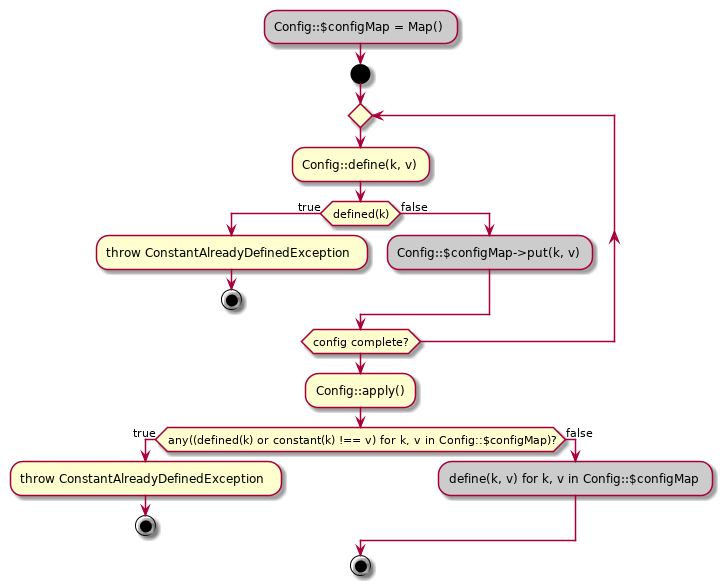

The diagram above was rendered by PlantUML. Its source (embedded in the PNG):
@startuml

#ccc:Config::$configMap = Map();

start

repeat
:Config::define(k, v);

if (defined(k)) then (true)
  :throw ConstantAlreadyDefinedException;
  stop
else (false)
  #ccc:Config::$configMap->put(k, v);
endif

repeat while (config complete?)

:Config::apply();

if (any((defined(k) or constant(k) !== v) for k, v in Config::$configMap)?   ) then (true)
  :throw ConstantAlreadyDefinedException;
  stop
else (false)
  #ccc:define(k, v) for k, v in Config::$configMap;
endif

stop

@enduml